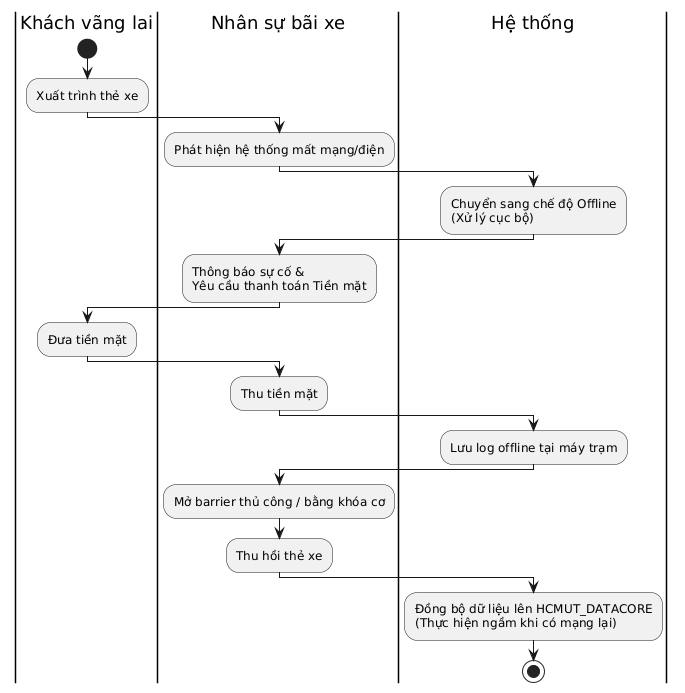

The diagram above was rendered by PlantUML. Its source (embedded in the PNG):
@startuml
|Khách vãng lai|
start
:Xuất trình thẻ xe;

|Nhân sự bãi xe|
:Phát hiện hệ thống mất mạng/điện;

|Hệ thống|
:Chuyển sang chế độ Offline\n(Xử lý cục bộ);

|Nhân sự bãi xe|
:Thông báo sự cố &\nYêu cầu thanh toán Tiền mặt;

|Khách vãng lai|
:Đưa tiền mặt;

|Nhân sự bãi xe|
:Thu tiền mặt;

|Hệ thống|
:Lưu log offline tại máy trạm;

|Nhân sự bãi xe|
:Mở barrier thủ công / bằng khóa cơ;
:Thu hồi thẻ xe;

|Hệ thống|
:Đồng bộ dữ liệu lên HCMUT_DATACORE\n(Thực hiện ngầm khi có mạng lại);
stop
@enduml